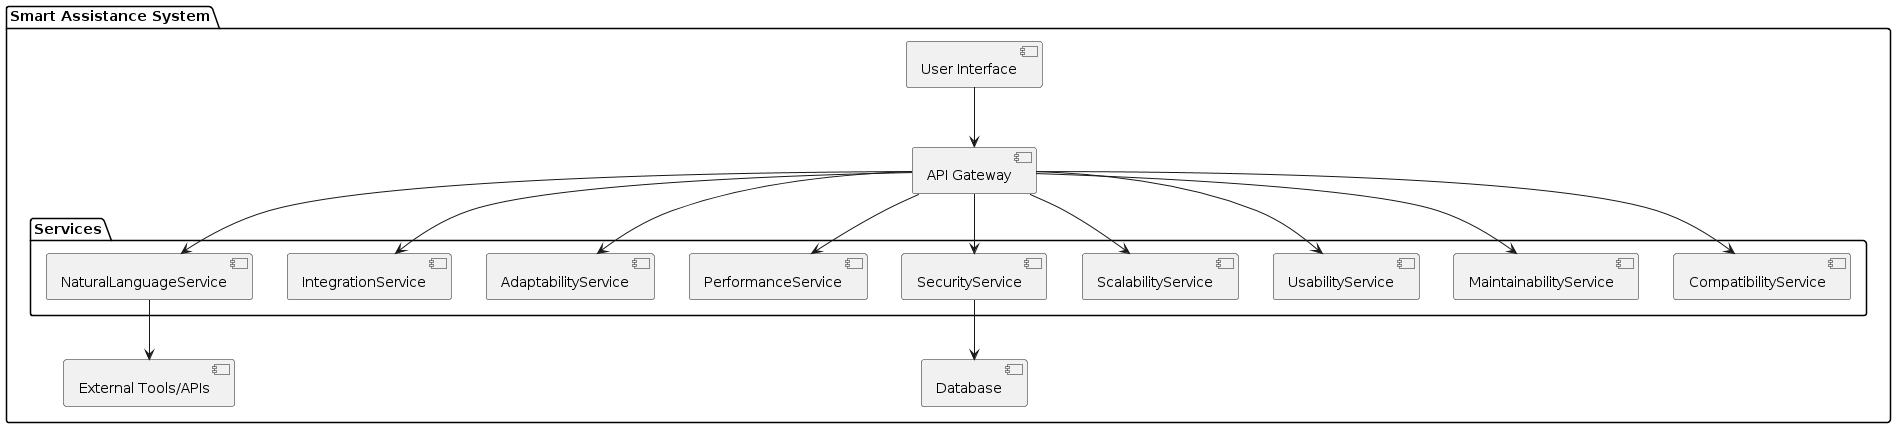

The diagram above was rendered by PlantUML. Its source (embedded in the PNG):
@startuml
skinparam componentStyle uml2

package "Smart Assistance System" {
    [User Interface]
    [API Gateway]
    
    package "Services" {
        [NaturalLanguageService]
        [IntegrationService]
        [AdaptabilityService]
        [PerformanceService]
        [SecurityService]
        [ScalabilityService]
        [UsabilityService]
        [MaintainabilityService]
        [CompatibilityService]
    }

    [Database]
    [External Tools/APIs]
}

[User Interface] --> [API Gateway]
[API Gateway] --> [NaturalLanguageService]
[API Gateway] --> [IntegrationService]
[API Gateway] --> [AdaptabilityService]
[API Gateway] --> [PerformanceService]
[API Gateway] --> [SecurityService]
[API Gateway] --> [ScalabilityService]
[API Gateway] --> [UsabilityService]
[API Gateway] --> [MaintainabilityService]
[API Gateway] --> [CompatibilityService]

[NaturalLanguageService] --> [External Tools/APIs]
[SecurityService] --> [Database]
@enduml